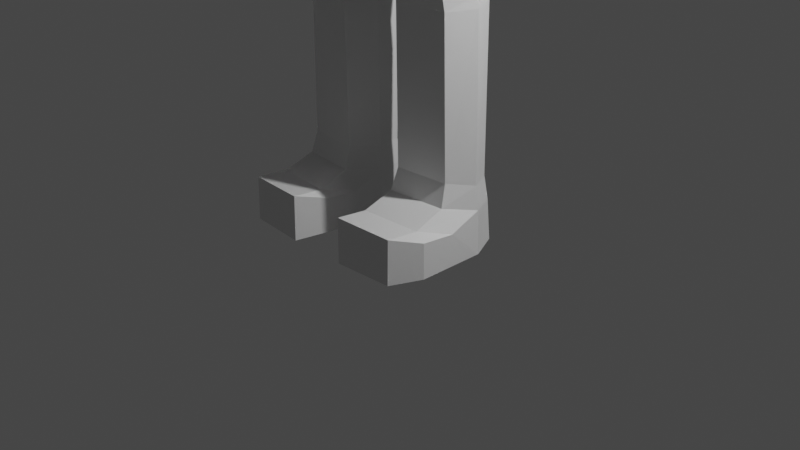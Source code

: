 # Source: jumpSuitTest.blend  (saved by Blender 2.83.19; exported with 4.5.12 LTS)
import bpy
from mathutils import Matrix  # noqa: F401  (used for matrix-valued properties, if any)

bpy.ops.wm.read_factory_settings(use_empty=True)
scene = bpy.context.scene
scene.name = 'Scene'

# ---- collections
col_collection = bpy.data.collections.new('Collection'); scene.collection.children.link(col_collection)

# ---- materials (node trees are filled in below, after node groups)
mat_material = bpy.data.materials.new('Material')
mat_material.alpha_threshold = 0.0
mat_material.use_transparent_shadow = False
mat_material.line_color = (0.0, 0.0, 0.0, 1.0)

# ---- material node trees
mat_material.use_nodes = True; mat_material.node_tree.nodes.clear()
_N = mat_material.node_tree.nodes; _L = mat_material.node_tree.links
n0 = _N.new('ShaderNodeOutputMaterial'); n0.name = 'Material Output'; n0.location = (300, 300)
n1 = _N.new('ShaderNodeBsdfPrincipled'); n1.name = 'Principled BSDF'; n1.location = (10, 300)
n1.distribution = 'GGX'
n1.subsurface_method = 'BURLEY'
n1.inputs[2].default_value = 0.4
n1.inputs[3].default_value = 1.45
n1.inputs[27].default_value = (0.0, 0.0, 0.0, 1.0)
n1.inputs[28].default_value = 1.0
_L.new(n1.outputs[0], n0.inputs[0])
n0.is_active_output = True

# ---- world
world_world = bpy.data.worlds.new('World'); scene.world = world_world
world_world.use_nodes = True; world_world.node_tree.nodes.clear()
_N = world_world.node_tree.nodes; _L = world_world.node_tree.links
n0 = _N.new('ShaderNodeOutputWorld'); n0.name = 'World Output'; n0.location = (300, 300)
n1 = _N.new('ShaderNodeBackground'); n1.name = 'Background'; n1.location = (10, 300)
n1.inputs[0].default_value = (0.05088, 0.05088, 0.05088, 1.0)
_L.new(n1.outputs[0], n0.inputs[0])
n0.is_active_output = True
world_world.color = (0.05088, 0.05088, 0.05088)
world_world.use_sun_shadow = False
world_world.sun_shadow_jitter_overblur = 0.0

# ---- cameras
cam_camera = bpy.data.cameras.new('Camera')
cam_camera.clip_end = 100.0
cam_camera.ortho_scale = 7.314

# ---- lights
light_light = bpy.data.lights.new('Light', 'POINT')
light_light.transmission_factor = 0.0
light_light.energy = 1000.0
light_light.shadow_soft_size = 0.1
light_light.shadow_maximum_resolution = 0.006
light_light.use_absolute_resolution = True

# ---- meshes
me_cube = bpy.data.meshes.new('Cube')
me_cube.from_pydata([(0.5971, 0.4299, 7.699), (0.5971, -0.4299, 7.699), (0.0, 0.5007, 7.498), (0.799, 0.3287, 7.844), (0.799, -0.3287, 7.844), (0.0, -0.5007, 7.498), (0.9019, -1.062e-09, 7.874), (1.182, 0.3377, 7.701), (0.8951, 0.3176, 7.293), (1.182, -0.3377, 7.701), (0.8951, -0.3176, 7.293), (0.0, -0.6073, 7.015), (0.9962, -1.065e-09, 7.133), (0.0, 0.6073, 7.015), (1.3, -9.767e-10, 7.715), (0.0, -0.6772, 4.378), (0.9498, -0.5059, 4.766), (1.095, -1.171e-09, 4.867), (0.9498, 0.5059, 4.766), (0.0, 0.6772, 4.378), (0.0, -1.188e-09, 4.252), (0.1138, -0.4917, 7.523), (0.1138, 0.4917, 7.523), (0.1636, -0.5975, 7.059), (0.1636, 0.5975, 7.059), (0.1824, -0.6663, 4.428), (0.1824, 0.6663, 4.428), (0.1224, -1.188e-09, 4.285), (0.3228, -0.5439, 0.01115), (0.9492, -0.4816, 0.01115), (1.086, 0.007752, 0.01115), (0.9388, 0.3207, 0.01115), (0.3318, 0.3863, 0.01115), (0.2477, 0.007752, 0.01115), (0.5875, -0.3869, 7.866), (0.4036, 0.3512, 2.607), (0.3665, -0.3512, 2.607), (0.8686, -0.2821, 2.607), (0.3099, -2.401e-09, 2.607), (0.9771, -2.401e-09, 2.607), (0.8455, 0.3022, 2.367), (0.3534, -0.3715, 2.367), (0.2883, -2.679e-09, 2.367), (0.3924, 0.3715, 2.367), (0.8847, -0.3022, 2.367), (0.9997, -2.679e-09, 2.367), (0.5875, 0.3869, 7.866), (0.8767, -0.3204, 2.487), (0.9871, -2.54e-09, 2.487), (0.8318, 0.2821, 2.607), (0.3599, -0.3897, 2.487), (0.3004, -2.54e-09, 2.487), (0.9258, 0.2897, 0.445), (0.3294, -0.4155, 0.5621), (0.2564, 0.006916, 0.466), (0.3382, 0.3557, 0.4331), (0.9357, -0.348, 0.5502), (1.068, 0.006916, 0.466), (0.3228, -1.078, 0.01115), (0.9492, -1.037, 0.01115), (1.086, -0.7153, 0.01115), (0.2477, -0.7153, 0.01115), (0.3191, -1.073, 0.485), (0.2436, -0.7153, 0.3795), (0.9472, -1.029, 0.4719), (1.085, -0.7153, 0.3795), (1.085, -0.3538, 0.3439), (0.9472, -0.6785, 0.4362), (0.2477, -0.3538, 0.01115), (0.2436, -0.3538, 0.3439), (0.3228, -0.8111, 0.01115), (0.3191, -0.7381, 0.4493), (1.086, -0.3538, 0.01115), (0.9492, -0.7595, 0.01115), (0.3578, 0.3112, 0.6862), (0.9131, -0.2844, 0.7744), (1.036, 0.005273, 0.7063), (0.904, 0.2554, 0.6958), (0.3496, -0.3433, 0.784), (0.2816, 0.005273, 0.7063), (1.041, 0.4013, 7.408), (1.041, -0.4013, 7.408), (1.083, -8.058e-10, 7.231), (4.45, -5.181e-10, 6.204), (4.387, -0.1791, 6.197), (4.387, 0.1791, 6.197), (4.334, -4.275e-10, 5.948), (4.312, -0.2147, 6.041), (4.312, 0.2147, 6.041), (2.44, -8.157e-10, 7.17), (2.42, 0.2772, 7.121), (2.265, -6.72e-10, 6.764), (0.9723, -0.3434, 7.782), (2.304, 0.3049, 6.881), (1.052, -1.054e-09, 7.824), (2.676, -8.396e-10, 7.074), (2.495, -6.918e-10, 6.656), (2.65, -0.2857, 7.026), (2.65, 0.2857, 7.026), (2.53, -0.3163, 6.778), (2.53, 0.3163, 6.778), (2.537, 0.3106, 7.08), (2.304, -0.3049, 6.881), (2.415, 0.3408, 6.826), (2.562, -8.603e-10, 7.131), (2.376, -7.089e-10, 6.702), (2.42, -0.2772, 7.121), (0.0, 0.554, 7.256), (0.0, -0.554, 7.256), (0.751, 0.4113, 7.493), (0.9723, 0.3434, 7.782), (0.751, -0.4113, 7.493), (0.1387, -0.5446, 7.291), (0.1387, 0.5446, 7.291), (0.8509, -0.4009, 7.587), (0.8509, 0.4009, 7.587), (0.194, 0.6472, 4.318), (0.9449, -0.4924, 4.635), (1.088, -1.245e-09, 4.731), (0.1935, -0.6472, 4.318), (0.1337, -1.261e-09, 4.184), (0.9445, 0.4924, 4.635), (1.087, -1.163e-09, 5.048), (0.942, 0.5017, 4.972), (0.0, 0.6716, 4.588), (0.0, -0.6716, 4.588), (0.942, -0.5017, 4.972), (0.1809, 0.6608, 4.637), (0.1809, -0.6608, 4.637), (0.0, 0.4452, 7.723), (0.0, -0.4423, 7.723), (0.109, -0.4339, 7.737), (0.109, 0.4368, 7.737), (0.5976, -1.065e-09, 7.897)], [], [(110, 94, 14, 7), (115, 110, 7, 80), (94, 92, 9, 14), (113, 109, 8, 24), (128, 125, 15, 25), (127, 123, 18, 26), (112, 108, 11, 23), (114, 111, 10, 81), (68, 70, 58, 61), (55, 52, 31, 32), (122, 126, 16, 17), (123, 122, 17, 18), (19, 26, 27, 20), (20, 27, 25, 15), (111, 112, 23, 10), (124, 127, 26, 19), (126, 128, 25, 16), (107, 113, 24, 13), (33, 30, 29, 28), (32, 31, 30, 33), (69, 68, 61, 63), (66, 67, 64, 65), (52, 57, 30, 31), (54, 55, 32, 33), (120, 116, 35, 38), (121, 118, 39, 49), (118, 117, 37, 39), (119, 120, 38, 36), (116, 121, 49, 35), (117, 119, 36, 37), (40, 48, 45), (42, 51, 43), (48, 47, 44, 45), (50, 51, 42, 41), (35, 49, 40, 43), (47, 50, 41, 44), (37, 36, 50, 47), (49, 48, 40), (36, 38, 51, 50), (39, 37, 47, 48), (49, 39, 48), (38, 35, 51), (79, 74, 55, 54), (77, 76, 57, 52), (76, 75, 56, 57), (78, 79, 54, 53), (74, 77, 52, 55), (75, 78, 53, 56), (64, 62, 58, 59), (62, 63, 61, 58), (65, 64, 59, 60), (67, 71, 62, 64), (71, 69, 63, 62), (73, 72, 60, 59), (70, 73, 59, 58), (72, 66, 65, 60), (30, 57, 66, 72), (28, 29, 73, 70), (29, 30, 72, 73), (53, 54, 69, 71), (56, 53, 71, 67), (57, 56, 67, 66), (54, 33, 68, 69), (33, 28, 70, 68), (44, 41, 78, 75), (43, 40, 77, 74), (41, 42, 79, 78), (45, 44, 75, 76), (40, 45, 76, 77), (42, 43, 74, 79), (51, 35, 43), (92, 114, 81, 9), (8, 80, 82, 12), (12, 82, 81, 10), (109, 115, 80, 8), (99, 96, 86, 87), (98, 95, 83, 85), (86, 83, 84, 87), (88, 85, 83, 86), (100, 98, 85, 88), (95, 97, 84, 83), (96, 100, 88, 86), (97, 99, 87, 84), (9, 81, 102, 106), (82, 80, 93, 91), (14, 9, 106, 89), (80, 7, 90, 93), (7, 14, 89, 90), (81, 82, 91, 102), (106, 102, 99, 97), (105, 103, 100, 96), (97, 95, 104), (103, 101, 98, 100), (101, 104, 95, 98), (96, 99, 105), (102, 91, 105), (90, 89, 104, 101), (93, 90, 101, 103), (89, 106, 104), (91, 93, 103, 105), (99, 102, 105), (104, 106, 97), (0, 46, 115, 109), (4, 34, 114, 92), (2, 22, 113, 107), (1, 21, 112, 111), (34, 1, 111, 114), (21, 5, 108, 112), (22, 0, 109, 113), (6, 4, 92, 94), (46, 3, 110, 115), (3, 6, 94, 110), (16, 25, 119, 117), (26, 18, 121, 116), (25, 27, 120, 119), (17, 16, 117, 118), (18, 17, 118, 121), (27, 26, 116, 120), (10, 23, 128, 126), (13, 24, 127, 124), (8, 12, 122, 123), (12, 10, 126, 122), (24, 8, 123, 127), (23, 11, 125, 128), (5, 21, 131, 130), (22, 2, 129, 132), (34, 131, 21, 1), (0, 22, 132, 46), (133, 34, 4, 6), (6, 3, 46, 133)])
_uv = me_cube.uv_layers.new(name='UVMap')
_uv.uv.foreach_set('vector', [0.5, 0.5, 0.5, 0.625, 0.5, 0.625, 0.5, 0.5, 0.4157, 0.5, 0.5, 0.5, 0.5, 0.5, 0.393, 0.5, 0.5, 0.625, 0.5, 0.75, 0.5, 0.75, 0.5, 0.625, 0.375, 0.3909, 0.375, 0.5088, 0.375, 0.5375, 0.375, 0.3909, 0.375, 0.8591, 0.375, 0.875, 0.375, 0.875, 0.375, 0.8591, 0.375, 0.3909, 0.375, 0.5, 0.375, 0.5, 0.375, 0.3909, 0.375, 0.8591, 0.375, 0.875, 0.375, 0.875, 0.375, 0.8591, 0.4157, 0.75, 0.375, 0.7412, 0.375, 0.7125, 0.393, 0.75, 0.2659, 0.625, 0.2659, 0.75, 0.2659, 0.75, 0.2659, 0.625, 0.375, 0.3909, 0.375, 0.5, 0.375, 0.5, 0.375, 0.3909, 0.375, 0.625, 0.375, 0.75, 0.375, 0.75, 0.375, 0.625, 0.375, 0.5, 0.375, 0.625, 0.375, 0.625, 0.375, 0.5, 0.25, 0.5, 0.2659, 0.5, 0.2591, 0.625, 0.25, 0.625, 0.25, 0.625, 0.2591, 0.625, 0.2659, 0.75, 0.25, 0.75, 0.375, 0.7412, 0.375, 0.8591, 0.375, 0.8591, 0.375, 0.7125, 0.375, 0.375, 0.375, 0.3909, 0.375, 0.3909, 0.375, 0.375, 0.375, 0.75, 0.375, 0.8591, 0.375, 0.8591, 0.375, 0.75, 0.375, 0.375, 0.375, 0.3909, 0.375, 0.3909, 0.375, 0.375, 0.2659, 0.625, 0.375, 0.625, 0.375, 0.75, 0.2659, 0.75, 0.2659, 0.5, 0.375, 0.5, 0.375, 0.625, 0.2659, 0.625, 0.2654, 0.625, 0.2659, 0.625, 0.2659, 0.625, 0.2654, 0.625, 0.375, 0.625, 0.375, 0.75, 0.375, 0.75, 0.375, 0.625, 0.375, 0.5, 0.375, 0.625, 0.375, 0.625, 0.375, 0.5, 0.2652, 0.625, 0.2659, 0.5, 0.2659, 0.5, 0.2659, 0.625, 0.2593, 0.625, 0.2659, 0.5, 0.2659, 0.5, 0.2621, 0.625, 0.375, 0.5, 0.375, 0.625, 0.375, 0.625, 0.375, 0.5, 0.375, 0.625, 0.375, 0.75, 0.375, 0.75, 0.375, 0.625, 0.2659, 0.75, 0.2593, 0.625, 0.2621, 0.625, 0.2659, 0.75, 0.375, 0.3909, 0.375, 0.5, 0.375, 0.5, 0.375, 0.3909, 0.375, 0.75, 0.375, 0.8591, 0.375, 0.8591, 0.375, 0.75, 0.375, 0.5, 0.375, 0.625, 0.375, 0.625, 0.2625, 0.625, 0.2623, 0.625, 0.2659, 0.5, 0.375, 0.625, 0.375, 0.75, 0.375, 0.75, 0.375, 0.625, 0.2659, 0.75, 0.2623, 0.625, 0.2625, 0.625, 0.2659, 0.75, 0.375, 0.3909, 0.375, 0.5, 0.375, 0.5, 0.375, 0.3909, 0.375, 0.75, 0.375, 0.8591, 0.375, 0.8591, 0.375, 0.75, 0.375, 0.75, 0.375, 0.8591, 0.375, 0.8591, 0.375, 0.75, 0.375, 0.5, 0.375, 0.625, 0.375, 0.5, 0.2659, 0.75, 0.2621, 0.625, 0.2623, 0.625, 0.2659, 0.75, 0.375, 0.625, 0.375, 0.75, 0.375, 0.75, 0.375, 0.625, 0.375, 0.5, 0.375, 0.625, 0.375, 0.625, 0.2621, 0.625, 0.2659, 0.5, 0.2623, 0.625, 0.2648, 0.625, 0.2659, 0.5, 0.2659, 0.5, 0.2652, 0.625, 0.375, 0.5, 0.375, 0.625, 0.375, 0.625, 0.375, 0.5, 0.375, 0.625, 0.375, 0.75, 0.375, 0.75, 0.375, 0.625, 0.2659, 0.75, 0.2648, 0.625, 0.2652, 0.625, 0.2659, 0.75, 0.375, 0.3909, 0.375, 0.5, 0.375, 0.5, 0.375, 0.3909, 0.375, 0.75, 0.375, 0.8591, 0.375, 0.8591, 0.375, 0.75, 0.375, 0.75, 0.375, 0.8591, 0.375, 0.8591, 0.375, 0.75, 0.2659, 0.75, 0.2654, 0.625, 0.2659, 0.625, 0.2659, 0.75, 0.375, 0.625, 0.375, 0.75, 0.375, 0.75, 0.375, 0.625, 0.375, 0.75, 0.375, 0.8591, 0.375, 0.8591, 0.375, 0.75, 0.2659, 0.75, 0.2654, 0.625, 0.2654, 0.625, 0.2659, 0.75, 0.375, 0.75, 0.375, 0.625, 0.375, 0.625, 0.375, 0.75, 0.2659, 0.75, 0.375, 0.75, 0.375, 0.75, 0.2659, 0.75, 0.375, 0.625, 0.375, 0.625, 0.375, 0.625, 0.375, 0.625, 0.375, 0.625, 0.375, 0.625, 0.375, 0.625, 0.375, 0.625, 0.2659, 0.75, 0.375, 0.75, 0.375, 0.75, 0.2659, 0.75, 0.375, 0.75, 0.375, 0.625, 0.375, 0.625, 0.375, 0.75, 0.2659, 0.75, 0.2652, 0.625, 0.2654, 0.625, 0.2659, 0.75, 0.375, 0.75, 0.375, 0.8591, 0.375, 0.8591, 0.375, 0.75, 0.375, 0.625, 0.375, 0.75, 0.375, 0.75, 0.375, 0.625, 0.2652, 0.625, 0.2659, 0.625, 0.2659, 0.625, 0.2654, 0.625, 0.2659, 0.625, 0.2659, 0.75, 0.2659, 0.75, 0.2659, 0.625, 0.375, 0.75, 0.375, 0.8591, 0.375, 0.8591, 0.375, 0.75, 0.375, 0.3909, 0.375, 0.5, 0.375, 0.5, 0.375, 0.3909, 0.2659, 0.75, 0.2625, 0.625, 0.2648, 0.625, 0.2659, 0.75, 0.375, 0.625, 0.375, 0.75, 0.375, 0.75, 0.375, 0.625, 0.375, 0.5, 0.375, 0.625, 0.375, 0.625, 0.375, 0.5, 0.2625, 0.625, 0.2659, 0.5, 0.2659, 0.5, 0.2648, 0.625, 0.2623, 0.625, 0.2659, 0.5, 0.375, 0.3909, 0.5, 0.75, 0.4157, 0.75, 0.393, 0.75, 0.5, 0.75, 0.375, 0.5375, 0.393, 0.5, 0.4062, 0.625, 0.375, 0.625, 0.375, 0.625, 0.4062, 0.625, 0.393, 0.75, 0.375, 0.7125, 0.375, 0.5088, 0.4157, 0.5, 0.393, 0.5, 0.375, 0.5375, 0.393, 0.75, 0.4062, 0.625, 0.4062, 0.625, 0.393, 0.75, 0.5, 0.5, 0.5, 0.625, 0.5, 0.625, 0.5, 0.5, 0.4062, 0.625, 0.5, 0.625, 0.5, 0.75, 0.393, 0.75, 0.393, 0.5, 0.5, 0.5, 0.5, 0.625, 0.4062, 0.625, 0.393, 0.5, 0.5, 0.5, 0.5, 0.5, 0.393, 0.5, 0.5, 0.625, 0.5, 0.75, 0.5, 0.75, 0.5, 0.625, 0.4062, 0.625, 0.393, 0.5, 0.393, 0.5, 0.4062, 0.625, 0.5, 0.75, 0.393, 0.75, 0.393, 0.75, 0.5, 0.75, 0.5, 0.75, 0.393, 0.75, 0.393, 0.75, 0.5, 0.75, 0.4062, 0.625, 0.393, 0.5, 0.393, 0.5, 0.4062, 0.625, 0.5, 0.625, 0.5, 0.75, 0.5, 0.75, 0.5, 0.625, 0.393, 0.5, 0.5, 0.5, 0.5, 0.5, 0.393, 0.5, 0.5, 0.5, 0.5, 0.625, 0.5, 0.625, 0.5, 0.5, 0.393, 0.75, 0.4062, 0.625, 0.4062, 0.625, 0.393, 0.75, 0.5, 0.75, 0.393, 0.75, 0.393, 0.75, 0.5, 0.75, 0.4062, 0.625, 0.393, 0.5, 0.393, 0.5, 0.4062, 0.625, 0.5, 0.75, 0.5, 0.625, 0.5, 0.625, 0.393, 0.5, 0.5, 0.5, 0.5, 0.5, 0.393, 0.5, 0.5, 0.5, 0.5, 0.625, 0.5, 0.625, 0.5, 0.5, 0.4062, 0.625, 0.393, 0.75, 0.4062, 0.625, 0.393, 0.75, 0.4062, 0.625, 0.4062, 0.625, 0.5, 0.5, 0.5, 0.625, 0.5, 0.625, 0.5, 0.5, 0.393, 0.5, 0.5, 0.5, 0.5, 0.5, 0.393, 0.5, 0.5, 0.625, 0.5, 0.75, 0.5, 0.625, 0.4062, 0.625, 0.393, 0.5, 0.393, 0.5, 0.4062, 0.625, 0.393, 0.75, 0.393, 0.75, 0.4062, 0.625, 0.5, 0.625, 0.5, 0.75, 0.5, 0.75, 0.375, 0.5, 0.4251, 0.5, 0.4157, 0.5, 0.375, 0.5088, 0.5, 0.75, 0.4251, 0.75, 0.4157, 0.75, 0.5, 0.75, 0.375, 0.375, 0.375, 0.3909, 0.375, 0.3909, 0.375, 0.375, 0.375, 0.75, 0.375, 0.8591, 0.375, 0.8591, 0.375, 0.7412, 0.4251, 0.75, 0.375, 0.75, 0.375, 0.7412, 0.4157, 0.75, 0.375, 0.8591, 0.375, 0.875, 0.375, 0.875, 0.375, 0.8591, 0.375, 0.3909, 0.375, 0.5, 0.375, 0.5088, 0.375, 0.3909, 0.5, 0.625, 0.5, 0.75, 0.5, 0.75, 0.5, 0.625, 0.4251, 0.5, 0.5, 0.5, 0.5, 0.5, 0.4157, 0.5, 0.5, 0.5, 0.5, 0.625, 0.5, 0.625, 0.5, 0.5, 0.375, 0.75, 0.375, 0.8591, 0.375, 0.8591, 0.375, 0.75, 0.375, 0.3909, 0.375, 0.5, 0.375, 0.5, 0.375, 0.3909, 0.2659, 0.75, 0.2591, 0.625, 0.2593, 0.625, 0.2659, 0.75, 0.375, 0.625, 0.375, 0.75, 0.375, 0.75, 0.375, 0.625, 0.375, 0.5, 0.375, 0.625, 0.375, 0.625, 0.375, 0.5, 0.2591, 0.625, 0.2659, 0.5, 0.2659, 0.5, 0.2593, 0.625, 0.375, 0.7125, 0.375, 0.8591, 0.375, 0.8591, 0.375, 0.75, 0.375, 0.375, 0.375, 0.3909, 0.375, 0.3909, 0.375, 0.375, 0.375, 0.5375, 0.375, 0.625, 0.375, 0.625, 0.375, 0.5, 0.375, 0.625, 0.375, 0.7125, 0.375, 0.75, 0.375, 0.625, 0.375, 0.3909, 0.375, 0.5375, 0.375, 0.5, 0.375, 0.3909, 0.375, 0.8591, 0.375, 0.875, 0.375, 0.875, 0.375, 0.8591, 0.375, 0.875, 0.375, 0.8591, 0.375, 0.8591, 0.375, 0.875, 0.375, 0.3909, 0.375, 0.375, 0.375, 0.375, 0.375, 0.3909, 0.4251, 0.75, 0.375, 0.8591, 0.375, 0.8591, 0.375, 0.75, 0.375, 0.5, 0.375, 0.3909, 0.375, 0.3909, 0.4251, 0.5, 0.0, 0.0, 0.4251, 0.75, 0.5, 0.75, 0.5, 0.625, 0.5, 0.625, 0.5, 0.5, 0.4251, 0.5, 0.0, 0.0])
me_cube.materials.append(mat_material)
me_cube.use_remesh_preserve_volume = False
me_cube.use_remesh_preserve_attributes = False
me_cube.use_mirror_vertex_groups = False
me_cube.update()
arm_armature = bpy.data.armatures.new('Armature')  # bones are not reproduced

# ---- objects
ob_cube = bpy.data.objects.new('Cube', me_cube)
ob_light = bpy.data.objects.new('Light', light_light)
ob_camera = bpy.data.objects.new('Camera', cam_camera)
ob_armature = bpy.data.objects.new('Armature', arm_armature)

# ---- transforms, parenting, visibility, modifiers, constraints
ob_cube.parent = ob_armature
ob_cube.matrix_parent_inverse = Matrix(((1.0, -0.0, -0.0, -0.0), (-0.0, 1.0, 0.0, 1.188e-09), (-0.0, -0.0, 1.0, -4.252), (-0.0, 0.0, -0.0, 1.0)))
ob_cube.location = (0.0, 0.0, 0.0)
ob_cube.lock_rotations_4d = False
ob_cube.empty_display_type = 'ARROWS'
ob_cube.lineart.crease_threshold = 0.0
_vg = ob_cube.vertex_groups.new(name='pelvis')
for _i, _w in zip([11, 15, 16, 18, 19, 20, 23, 25, 26, 116, 119, 120, 123, 124, 125, 126, 127, 128], [0.03678, 0.4367, 0.02442, 0.02535, 0.3746, 0.5, 0.00425, 0.2835, 0.251, 0.1209, 0.1433, 0.03271, 0.03531, 0.5956, 0.6284, 0.06593, 0.5796, 0.6143]): _vg.add([_i], _w, 'REPLACE')
_vg = ob_cube.vertex_groups.new(name='torso')
for _i, _w in zip([0, 1, 2, 3, 4, 5, 8, 10, 11, 12, 13, 21, 22, 23, 24, 34, 46, 107, 108, 109, 111, 112, 113, 114, 115, 125, 128, 129, 130, 131, 132], [0.1124, 0.1232, 0.708, 0.0302, 0.03019, 0.6657, 0.09426, 0.095, 0.7772, 0.04767, 0.863, 0.6362, 0.6779, 0.7779, 0.8434, 0.08653, 0.06651, 0.808, 0.7522, 0.1032, 0.1021, 0.7351, 0.7817, 0.0483, 0.05057, 0.02717, 0.02894, 0.5104, 0.4893, 0.4128, 0.4286]): _vg.add([_i], _w, 'REPLACE')
_vg = ob_cube.vertex_groups.new(name='shoulder.L')
for _i, _w in zip([0, 1, 2, 3, 4, 5, 6, 7, 8, 9, 10, 11, 12, 13, 14, 21, 22, 23, 24, 34, 46, 80, 81, 82, 92, 94, 107, 108, 109, 110, 111, 112, 113, 114, 115, 129, 130, 131, 132, 133], [0.8248, 0.8231, 0.2699, 0.8654, 0.8813, 0.3012, 0.942, 0.1373, 0.7397, 0.1462, 0.7526, 0.1308, 0.6683, 0.09289, 0.04091, 0.3329, 0.2996, 0.1506, 0.1106, 0.8646, 0.8814, 0.2191, 0.2001, 0.163, 0.7223, 0.8352, 0.1611, 0.1953, 0.7834, 0.7267, 0.792, 0.2191, 0.1868, 0.7466, 0.7402, 0.4695, 0.4827, 0.559, 0.5503, 0.9698]): _vg.add([_i], _w, 'REPLACE')
_vg = ob_cube.vertex_groups.new(name='upperArm.L')
for _i, _w in zip([0, 1, 3, 4, 6, 7, 8, 9, 10, 12, 14, 34, 46, 80, 81, 82, 89, 90, 91, 92, 93, 94, 95, 96, 97, 98, 99, 100, 101, 102, 103, 104, 105, 106, 109, 110, 111, 114, 115], [0.06094, 0.04978, 0.09355, 0.07728, 0.05143, 0.854, 0.1575, 0.8458, 0.1398, 0.2308, 0.9521, 0.04334, 0.05102, 0.755, 0.7762, 0.8105, 0.9321, 0.884, 0.8945, 0.259, 0.8851, 0.1619, 0.001564, 0.04302, 0.07326, 0.0636, 0.0882, 0.08853, 0.3726, 0.8886, 0.4788, 0.2694, 0.3296, 0.8936, 0.1096, 0.2548, 0.0998, 0.201, 0.2069]): _vg.add([_i], _w, 'REPLACE')
_vg = ob_cube.vertex_groups.new(name='lowerArm.L')
for _i, _w in zip([83, 84, 85, 86, 87, 88, 89, 90, 91, 93, 95, 96, 97, 98, 99, 100, 101, 102, 103, 104, 105, 106], [0.4956, 0.8805, 0.0967, 0.4971, 0.8854, 0.06396, 0.06754, 0.1127, 0.1022, 0.1093, 0.9728, 0.9466, 0.9259, 0.9249, 0.9132, 0.9029, 0.6216, 0.1066, 0.5163, 0.7299, 0.6669, 0.1043]): _vg.add([_i], _w, 'REPLACE')
_vg = ob_cube.vertex_groups.new(name='elbowPT.L')
_vg = ob_cube.vertex_groups.new(name='wristIK.L')
for _i, _w in zip([83, 84, 85, 86, 87, 88], [0.5045, 0.119, 0.9028, 0.503, 0.1136, 0.9356]): _vg.add([_i], _w, 'REPLACE')
_vg = ob_cube.vertex_groups.new(name='hips.L')
for _i, _w in zip([12, 15, 16, 17, 18, 19, 20, 25, 26, 27, 35, 116, 117, 118, 119, 120, 121, 122, 123, 124, 125, 126, 127, 128], [0.002123, 0.4656, 0.4887, 0.4926, 0.4859, 0.5341, 0.5, 0.6019, 0.6407, 0.979, 0.001349, 0.7627, 0.5082, 0.4991, 0.7307, 0.8641, 0.5076, 0.4812, 0.474, 0.3132, 0.2535, 0.458, 0.2979, 0.256]): _vg.add([_i], _w, 'REPLACE')
_vg = ob_cube.vertex_groups.new(name='upperLeg.L')
for _i, _w in zip([12, 15, 16, 17, 18, 19, 25, 26, 35, 36, 37, 38, 39, 40, 41, 42, 43, 44, 45, 47, 48, 49, 50, 51, 116, 117, 118, 119, 120, 121, 122, 123, 124, 125, 126, 127, 128], [0.003046, 0.08438, 0.4634, 0.4882, 0.468, 0.09386, 0.1028, 0.1061, 0.8417, 0.8589, 0.9095, 0.8679, 0.9019, 0.1261, 0.1437, 0.1021, 0.1436, 0.1149, 0.1002, 0.4974, 0.405, 0.8928, 0.4911, 0.3933, 0.1115, 0.4699, 0.4932, 0.1162, 0.08519, 0.4695, 0.4779, 0.46, 0.1113, 0.09278, 0.4479, 0.1198, 0.1074]): _vg.add([_i], _w, 'REPLACE')
_vg = ob_cube.vertex_groups.new(name='lowerLeg.L')
for _i, _w in zip([28, 29, 30, 31, 32, 33, 35, 36, 37, 38, 39, 40, 41, 42, 43, 44, 45, 47, 48, 49, 50, 51, 52, 53, 54, 55, 56, 57, 61, 63, 65, 66, 67, 68, 69, 71, 72, 74, 75, 76, 77, 78, 79], [0.05343, 0.02929, 0.1648, 0.3783, 0.4097, 0.1508, 0.1299, 0.115, 0.08203, 0.1128, 0.09067, 0.8701, 0.8498, 0.8934, 0.8501, 0.882, 0.8967, 0.4985, 0.5906, 0.09382, 0.4965, 0.5966, 0.5408, 0.2373, 0.3031, 0.5457, 0.2385, 0.3203, 0.01748, 0.0295, 0.02892, 0.1041, 0.0512, 0.08133, 0.1134, 0.04706, 0.06804, 0.9174, 0.8928, 0.8889, 0.9259, 0.8643, 0.899]): _vg.add([_i], _w, 'REPLACE')
_vg = ob_cube.vertex_groups.new(name='foot.L')
for _i, _w in zip([28, 29, 30, 31, 32, 33, 52, 53, 54, 55, 56, 57, 58, 59, 60, 61, 62, 63, 64, 65, 66, 67, 68, 69, 70, 71, 72, 73, 74, 75, 76, 77, 78, 79], [0.9465, 0.9603, 0.8351, 0.6215, 0.5901, 0.8491, 0.4587, 0.7615, 0.6964, 0.4536, 0.7607, 0.6791, 1.006, 0.995, 0.9771, 0.9662, 0.9878, 0.9601, 0.9923, 0.9604, 0.8957, 0.9486, 0.9186, 0.8862, 0.9841, 0.9512, 0.9319, 0.9851, 0.07983, 0.1043, 0.1093, 0.07172, 0.131, 0.09924]): _vg.add([_i], _w, 'REPLACE')
_m = ob_cube.modifiers.new('Mirror', 'MIRROR')
_m.use_clip = True
_m = ob_cube.modifiers.new('Armature', 'ARMATURE')
_m.object = ob_armature
ob_light.location = (4.076, 1.005, 5.904)
ob_light.rotation_euler = (0.6503, 0.05522, 1.866)
ob_light.lock_rotations_4d = False
ob_light.empty_display_type = 'ARROWS'
ob_light.color = (0.0, 0.0, 0.0, 0.0)
ob_light.lineart.crease_threshold = 0.0
ob_camera.location = (7.359, -6.926, 4.958)
ob_camera.rotation_euler = (1.109, 0.0, 0.8149)
ob_camera.lock_rotations_4d = False
ob_camera.empty_display_type = 'ARROWS'
ob_camera.color = (0.0, 0.0, 0.0, 0.0)
ob_camera.display_type = 'WIRE'
ob_camera.lineart.crease_threshold = 0.0
ob_armature.location = (0.0, -1.188e-09, 4.252)
ob_armature.show_in_front = True
ob_armature.lineart.crease_threshold = 0.0

# ---- collection membership
col_collection.objects.link(ob_cube)
col_collection.objects.link(ob_light)
col_collection.objects.link(ob_camera)
col_collection.objects.link(ob_armature)

# ---- scene / render settings (as saved in the file)
scene.camera = ob_camera
scene.frame_start = 1; scene.frame_end = 250; scene.frame_set(1)
scene.render.engine = 'BLENDER_EEVEE_NEXT'
scene.cycles.use_denoising = False
scene.cycles.samples = 128
scene.cycles.sampling_pattern = 'TABULATED_SOBOL'
scene.cycles.use_adaptive_sampling = False
scene.cycles.use_light_tree = False
scene.view_settings.view_transform = 'Filmic'
bpy.context.view_layer.update()
